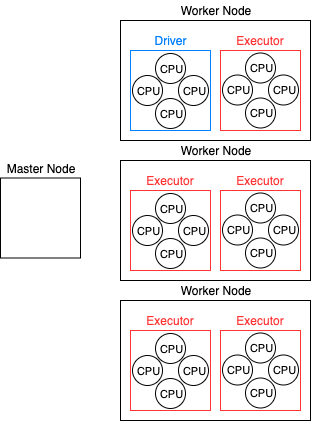

The diagram above was exported from draw.io. Its source (the exported page's mxGraphModel, read from the mxfile embedded in the PNG):
<mxGraphModel dx="1223" dy="770" grid="1" gridSize="10" guides="1" tooltips="1" connect="1" arrows="1" fold="1" page="1" pageScale="1" pageWidth="850" pageHeight="1100" math="0" shadow="0">
  <root>
    <mxCell id="0" />
    <mxCell id="1" parent="0" />
    <mxCell id="VED7bt-a78IzX9jUmN6n-1" value="" style="whiteSpace=wrap;html=1;aspect=fixed;" vertex="1" parent="1">
      <mxGeometry x="200" y="317.5" width="80" height="80" as="geometry" />
    </mxCell>
    <mxCell id="VED7bt-a78IzX9jUmN6n-2" value="" style="rounded=0;whiteSpace=wrap;html=1;" vertex="1" parent="1">
      <mxGeometry x="320" y="160" width="190" height="120" as="geometry" />
    </mxCell>
    <mxCell id="VED7bt-a78IzX9jUmN6n-3" value="" style="whiteSpace=wrap;html=1;aspect=fixed;fontColor=#007FFF;labelBorderColor=#007FFF;strokeColor=#007FFF;" vertex="1" parent="1">
      <mxGeometry x="330" y="190" width="80" height="80" as="geometry" />
    </mxCell>
    <mxCell id="VED7bt-a78IzX9jUmN6n-4" value="" style="whiteSpace=wrap;html=1;aspect=fixed;strokeColor=#FF3333;" vertex="1" parent="1">
      <mxGeometry x="420" y="190" width="80" height="80" as="geometry" />
    </mxCell>
    <mxCell id="VED7bt-a78IzX9jUmN6n-5" value="Master Node" style="text;html=1;strokeColor=none;fillColor=none;align=center;verticalAlign=middle;whiteSpace=wrap;rounded=0;" vertex="1" parent="1">
      <mxGeometry x="200" y="297.5" width="80" height="20" as="geometry" />
    </mxCell>
    <mxCell id="VED7bt-a78IzX9jUmN6n-6" value="Worker Node" style="text;html=1;strokeColor=none;fillColor=none;align=center;verticalAlign=middle;whiteSpace=wrap;rounded=0;" vertex="1" parent="1">
      <mxGeometry x="320" y="140" width="190" height="20" as="geometry" />
    </mxCell>
    <mxCell id="VED7bt-a78IzX9jUmN6n-7" value="Driver&lt;span style=&quot;font-family: monospace; font-size: 0px; white-space: nowrap;&quot;&gt;%3CmxGraphModel%3E%3Croot%3E%3CmxCell%20id%3D%220%22%2F%3E%3CmxCell%20id%3D%221%22%20parent%3D%220%22%2F%3E%3CmxCell%20id%3D%222%22%20value%3D%22Master%20Node%22%20style%3D%22text%3Bhtml%3D1%3BstrokeColor%3Dnone%3BfillColor%3Dnone%3Balign%3Dcenter%3BverticalAlign%3Dmiddle%3BwhiteSpace%3Dwrap%3Brounded%3D0%3B%22%20vertex%3D%221%22%20parent%3D%221%22%3E%3CmxGeometry%20x%3D%22200%22%20y%3D%22260%22%20width%3D%2280%22%20height%3D%2220%22%20as%3D%22geometry%22%2F%3E%3C%2FmxCell%3E%3C%2Froot%3E%3C%2FmxGraphModel%3E&lt;/span&gt;" style="text;html=1;strokeColor=none;fillColor=none;align=center;verticalAlign=middle;whiteSpace=wrap;rounded=0;fontColor=#007FFF;" vertex="1" parent="1">
      <mxGeometry x="330" y="170" width="80" height="20" as="geometry" />
    </mxCell>
    <mxCell id="VED7bt-a78IzX9jUmN6n-8" value="Executor" style="text;html=1;strokeColor=none;fillColor=none;align=center;verticalAlign=middle;whiteSpace=wrap;rounded=0;fontColor=#FF3333;" vertex="1" parent="1">
      <mxGeometry x="420" y="170" width="80" height="20" as="geometry" />
    </mxCell>
    <mxCell id="VED7bt-a78IzX9jUmN6n-15" value="CPU" style="ellipse;whiteSpace=wrap;html=1;aspect=fixed;fontSize=11;" vertex="1" parent="1">
      <mxGeometry x="355" y="193" width="30" height="30" as="geometry" />
    </mxCell>
    <mxCell id="VED7bt-a78IzX9jUmN6n-16" value="CPU" style="ellipse;whiteSpace=wrap;html=1;aspect=fixed;fontSize=11;" vertex="1" parent="1">
      <mxGeometry x="332" y="215" width="30" height="30" as="geometry" />
    </mxCell>
    <mxCell id="VED7bt-a78IzX9jUmN6n-17" value="CPU" style="ellipse;whiteSpace=wrap;html=1;aspect=fixed;fontSize=11;" vertex="1" parent="1">
      <mxGeometry x="378" y="215" width="30" height="30" as="geometry" />
    </mxCell>
    <mxCell id="VED7bt-a78IzX9jUmN6n-18" value="CPU" style="ellipse;whiteSpace=wrap;html=1;aspect=fixed;fontSize=11;" vertex="1" parent="1">
      <mxGeometry x="355" y="238" width="30" height="30" as="geometry" />
    </mxCell>
    <mxCell id="VED7bt-a78IzX9jUmN6n-19" value="CPU" style="ellipse;whiteSpace=wrap;html=1;aspect=fixed;fontSize=11;" vertex="1" parent="1">
      <mxGeometry x="445" y="192.5" width="30" height="30" as="geometry" />
    </mxCell>
    <mxCell id="VED7bt-a78IzX9jUmN6n-20" value="CPU" style="ellipse;whiteSpace=wrap;html=1;aspect=fixed;fontSize=11;" vertex="1" parent="1">
      <mxGeometry x="422" y="214.5" width="30" height="30" as="geometry" />
    </mxCell>
    <mxCell id="VED7bt-a78IzX9jUmN6n-21" value="CPU" style="ellipse;whiteSpace=wrap;html=1;aspect=fixed;fontSize=11;" vertex="1" parent="1">
      <mxGeometry x="468" y="214.5" width="30" height="30" as="geometry" />
    </mxCell>
    <mxCell id="VED7bt-a78IzX9jUmN6n-22" value="CPU" style="ellipse;whiteSpace=wrap;html=1;aspect=fixed;fontSize=11;" vertex="1" parent="1">
      <mxGeometry x="445" y="237.5" width="30" height="30" as="geometry" />
    </mxCell>
    <mxCell id="VED7bt-a78IzX9jUmN6n-23" value="" style="rounded=0;whiteSpace=wrap;html=1;" vertex="1" parent="1">
      <mxGeometry x="320" y="300" width="190" height="120" as="geometry" />
    </mxCell>
    <mxCell id="VED7bt-a78IzX9jUmN6n-24" value="" style="whiteSpace=wrap;html=1;aspect=fixed;strokeColor=#FF3333;" vertex="1" parent="1">
      <mxGeometry x="330" y="330" width="80" height="80" as="geometry" />
    </mxCell>
    <mxCell id="VED7bt-a78IzX9jUmN6n-25" value="" style="whiteSpace=wrap;html=1;aspect=fixed;strokeColor=#FF3333;" vertex="1" parent="1">
      <mxGeometry x="420" y="330" width="80" height="80" as="geometry" />
    </mxCell>
    <mxCell id="VED7bt-a78IzX9jUmN6n-26" value="Worker Node" style="text;html=1;strokeColor=none;fillColor=none;align=center;verticalAlign=middle;whiteSpace=wrap;rounded=0;" vertex="1" parent="1">
      <mxGeometry x="320" y="280" width="190" height="20" as="geometry" />
    </mxCell>
    <mxCell id="VED7bt-a78IzX9jUmN6n-27" value="Executor" style="text;html=1;strokeColor=none;fillColor=none;align=center;verticalAlign=middle;whiteSpace=wrap;rounded=0;fontColor=#FF3333;" vertex="1" parent="1">
      <mxGeometry x="330" y="310" width="80" height="20" as="geometry" />
    </mxCell>
    <mxCell id="VED7bt-a78IzX9jUmN6n-28" value="Executor" style="text;html=1;strokeColor=none;fillColor=none;align=center;verticalAlign=middle;whiteSpace=wrap;rounded=0;fontColor=#FF3333;" vertex="1" parent="1">
      <mxGeometry x="420" y="310" width="80" height="20" as="geometry" />
    </mxCell>
    <mxCell id="VED7bt-a78IzX9jUmN6n-29" value="CPU" style="ellipse;whiteSpace=wrap;html=1;aspect=fixed;fontSize=11;" vertex="1" parent="1">
      <mxGeometry x="355" y="333" width="30" height="30" as="geometry" />
    </mxCell>
    <mxCell id="VED7bt-a78IzX9jUmN6n-30" value="CPU" style="ellipse;whiteSpace=wrap;html=1;aspect=fixed;fontSize=11;" vertex="1" parent="1">
      <mxGeometry x="332" y="355" width="30" height="30" as="geometry" />
    </mxCell>
    <mxCell id="VED7bt-a78IzX9jUmN6n-31" value="CPU" style="ellipse;whiteSpace=wrap;html=1;aspect=fixed;fontSize=11;" vertex="1" parent="1">
      <mxGeometry x="378" y="355" width="30" height="30" as="geometry" />
    </mxCell>
    <mxCell id="VED7bt-a78IzX9jUmN6n-32" value="CPU" style="ellipse;whiteSpace=wrap;html=1;aspect=fixed;fontSize=11;" vertex="1" parent="1">
      <mxGeometry x="355" y="378" width="30" height="30" as="geometry" />
    </mxCell>
    <mxCell id="VED7bt-a78IzX9jUmN6n-33" value="CPU" style="ellipse;whiteSpace=wrap;html=1;aspect=fixed;fontSize=11;" vertex="1" parent="1">
      <mxGeometry x="445" y="332.5" width="30" height="30" as="geometry" />
    </mxCell>
    <mxCell id="VED7bt-a78IzX9jUmN6n-34" value="CPU" style="ellipse;whiteSpace=wrap;html=1;aspect=fixed;fontSize=11;" vertex="1" parent="1">
      <mxGeometry x="422" y="354.5" width="30" height="30" as="geometry" />
    </mxCell>
    <mxCell id="VED7bt-a78IzX9jUmN6n-35" value="CPU" style="ellipse;whiteSpace=wrap;html=1;aspect=fixed;fontSize=11;" vertex="1" parent="1">
      <mxGeometry x="468" y="354.5" width="30" height="30" as="geometry" />
    </mxCell>
    <mxCell id="VED7bt-a78IzX9jUmN6n-36" value="CPU" style="ellipse;whiteSpace=wrap;html=1;aspect=fixed;fontSize=11;" vertex="1" parent="1">
      <mxGeometry x="445" y="377.5" width="30" height="30" as="geometry" />
    </mxCell>
    <mxCell id="VED7bt-a78IzX9jUmN6n-37" value="" style="rounded=0;whiteSpace=wrap;html=1;" vertex="1" parent="1">
      <mxGeometry x="320" y="440" width="190" height="120" as="geometry" />
    </mxCell>
    <mxCell id="VED7bt-a78IzX9jUmN6n-38" value="" style="whiteSpace=wrap;html=1;aspect=fixed;strokeColor=#FF3333;" vertex="1" parent="1">
      <mxGeometry x="330" y="470" width="80" height="80" as="geometry" />
    </mxCell>
    <mxCell id="VED7bt-a78IzX9jUmN6n-39" value="" style="whiteSpace=wrap;html=1;aspect=fixed;strokeColor=#FF3333;" vertex="1" parent="1">
      <mxGeometry x="420" y="470" width="80" height="80" as="geometry" />
    </mxCell>
    <mxCell id="VED7bt-a78IzX9jUmN6n-40" value="Worker Node" style="text;html=1;strokeColor=none;fillColor=none;align=center;verticalAlign=middle;whiteSpace=wrap;rounded=0;" vertex="1" parent="1">
      <mxGeometry x="320" y="420" width="190" height="20" as="geometry" />
    </mxCell>
    <mxCell id="VED7bt-a78IzX9jUmN6n-41" value="Executor" style="text;html=1;strokeColor=none;fillColor=none;align=center;verticalAlign=middle;whiteSpace=wrap;rounded=0;fontColor=#FF3333;" vertex="1" parent="1">
      <mxGeometry x="330" y="450" width="80" height="20" as="geometry" />
    </mxCell>
    <mxCell id="VED7bt-a78IzX9jUmN6n-42" value="Executor" style="text;html=1;strokeColor=none;fillColor=none;align=center;verticalAlign=middle;whiteSpace=wrap;rounded=0;fontColor=#FF3333;" vertex="1" parent="1">
      <mxGeometry x="420" y="450" width="80" height="20" as="geometry" />
    </mxCell>
    <mxCell id="VED7bt-a78IzX9jUmN6n-43" value="CPU" style="ellipse;whiteSpace=wrap;html=1;aspect=fixed;fontSize=11;" vertex="1" parent="1">
      <mxGeometry x="355" y="473" width="30" height="30" as="geometry" />
    </mxCell>
    <mxCell id="VED7bt-a78IzX9jUmN6n-44" value="CPU" style="ellipse;whiteSpace=wrap;html=1;aspect=fixed;fontSize=11;" vertex="1" parent="1">
      <mxGeometry x="332" y="495" width="30" height="30" as="geometry" />
    </mxCell>
    <mxCell id="VED7bt-a78IzX9jUmN6n-45" value="CPU" style="ellipse;whiteSpace=wrap;html=1;aspect=fixed;fontSize=11;" vertex="1" parent="1">
      <mxGeometry x="378" y="495" width="30" height="30" as="geometry" />
    </mxCell>
    <mxCell id="VED7bt-a78IzX9jUmN6n-46" value="CPU" style="ellipse;whiteSpace=wrap;html=1;aspect=fixed;fontSize=11;" vertex="1" parent="1">
      <mxGeometry x="355" y="518" width="30" height="30" as="geometry" />
    </mxCell>
    <mxCell id="VED7bt-a78IzX9jUmN6n-47" value="CPU" style="ellipse;whiteSpace=wrap;html=1;aspect=fixed;fontSize=11;" vertex="1" parent="1">
      <mxGeometry x="445" y="472.5" width="30" height="30" as="geometry" />
    </mxCell>
    <mxCell id="VED7bt-a78IzX9jUmN6n-48" value="CPU" style="ellipse;whiteSpace=wrap;html=1;aspect=fixed;fontSize=11;" vertex="1" parent="1">
      <mxGeometry x="422" y="494.5" width="30" height="30" as="geometry" />
    </mxCell>
    <mxCell id="VED7bt-a78IzX9jUmN6n-49" value="CPU" style="ellipse;whiteSpace=wrap;html=1;aspect=fixed;fontSize=11;" vertex="1" parent="1">
      <mxGeometry x="468" y="494.5" width="30" height="30" as="geometry" />
    </mxCell>
    <mxCell id="VED7bt-a78IzX9jUmN6n-50" value="CPU" style="ellipse;whiteSpace=wrap;html=1;aspect=fixed;fontSize=11;" vertex="1" parent="1">
      <mxGeometry x="445" y="517.5" width="30" height="30" as="geometry" />
    </mxCell>
  </root>
</mxGraphModel>